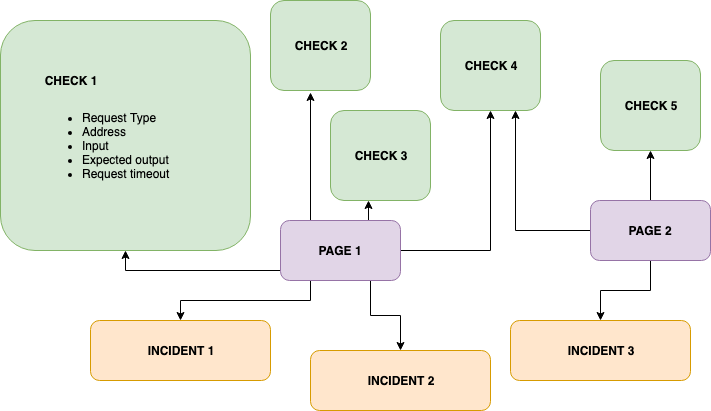

The diagram above was exported from draw.io. Its source (the exported page's mxGraphModel, read from the mxfile embedded in the PNG):
<mxGraphModel dx="853" dy="541" grid="1" gridSize="10" guides="1" tooltips="1" connect="1" arrows="1" fold="1" page="1" pageScale="1" pageWidth="850" pageHeight="1100" math="0" shadow="0">
  <root>
    <mxCell id="0" />
    <mxCell id="1" parent="0" />
    <mxCell id="2" style="edgeStyle=orthogonalEdgeStyle;rounded=0;orthogonalLoop=1;jettySize=auto;html=1;exitX=0;exitY=0.75;exitDx=0;exitDy=0;entryX=0.5;entryY=1;entryDx=0;entryDy=0;" edge="1" source="8" target="9" parent="1">
      <mxGeometry relative="1" as="geometry">
        <Array as="points">
          <mxPoint x="350" y="280" />
          <mxPoint x="195" y="280" />
        </Array>
      </mxGeometry>
    </mxCell>
    <mxCell id="3" style="edgeStyle=orthogonalEdgeStyle;rounded=0;orthogonalLoop=1;jettySize=auto;html=1;exitX=0.25;exitY=0;exitDx=0;exitDy=0;entryX=0.4;entryY=1.022;entryDx=0;entryDy=0;entryPerimeter=0;" edge="1" source="8" target="10" parent="1">
      <mxGeometry relative="1" as="geometry" />
    </mxCell>
    <mxCell id="4" style="edgeStyle=orthogonalEdgeStyle;rounded=0;orthogonalLoop=1;jettySize=auto;html=1;exitX=0.75;exitY=0;exitDx=0;exitDy=0;entryX=0.38;entryY=1;entryDx=0;entryDy=0;entryPerimeter=0;" edge="1" source="8" target="12" parent="1">
      <mxGeometry relative="1" as="geometry" />
    </mxCell>
    <mxCell id="5" style="edgeStyle=orthogonalEdgeStyle;rounded=0;orthogonalLoop=1;jettySize=auto;html=1;exitX=1;exitY=0.5;exitDx=0;exitDy=0;entryX=0.5;entryY=1;entryDx=0;entryDy=0;" edge="1" source="8" target="11" parent="1">
      <mxGeometry relative="1" as="geometry" />
    </mxCell>
    <mxCell id="6" style="edgeStyle=orthogonalEdgeStyle;rounded=0;orthogonalLoop=1;jettySize=auto;html=1;exitX=0.25;exitY=1;exitDx=0;exitDy=0;entryX=0.5;entryY=0;entryDx=0;entryDy=0;" edge="1" source="8" target="15" parent="1">
      <mxGeometry relative="1" as="geometry" />
    </mxCell>
    <mxCell id="7" style="edgeStyle=orthogonalEdgeStyle;rounded=0;orthogonalLoop=1;jettySize=auto;html=1;exitX=0.75;exitY=1;exitDx=0;exitDy=0;entryX=0.5;entryY=0;entryDx=0;entryDy=0;" edge="1" source="8" target="16" parent="1">
      <mxGeometry relative="1" as="geometry" />
    </mxCell>
    <mxCell id="8" value="&lt;b&gt;PAGE 1&lt;/b&gt;" style="rounded=1;whiteSpace=wrap;html=1;fillColor=#e1d5e7;strokeColor=#9673a6;" vertex="1" parent="1">
      <mxGeometry x="350" y="230" width="120" height="60" as="geometry" />
    </mxCell>
    <mxCell id="9" value="" style="rounded=1;whiteSpace=wrap;html=1;fillColor=#d5e8d4;strokeColor=#82b366;" vertex="1" parent="1">
      <mxGeometry x="70" y="30" width="250" height="230" as="geometry" />
    </mxCell>
    <mxCell id="10" value="&lt;b&gt;CHECK 2&lt;/b&gt;" style="rounded=1;whiteSpace=wrap;html=1;fillColor=#d5e8d4;strokeColor=#82b366;" vertex="1" parent="1">
      <mxGeometry x="340" y="10" width="100" height="90" as="geometry" />
    </mxCell>
    <mxCell id="11" value="&lt;b&gt;CHECK 4&lt;/b&gt;" style="rounded=1;whiteSpace=wrap;html=1;fillColor=#d5e8d4;strokeColor=#82b366;" vertex="1" parent="1">
      <mxGeometry x="510" y="30" width="100" height="90" as="geometry" />
    </mxCell>
    <mxCell id="12" value="&lt;b&gt;CHECK 3&lt;/b&gt;" style="rounded=1;whiteSpace=wrap;html=1;fillColor=#d5e8d4;strokeColor=#82b366;" vertex="1" parent="1">
      <mxGeometry x="400" y="120" width="100" height="90" as="geometry" />
    </mxCell>
    <mxCell id="13" value="&lt;b&gt;CHECK 1&lt;/b&gt;" style="text;html=1;strokeColor=none;fillColor=none;align=center;verticalAlign=middle;whiteSpace=wrap;rounded=0;" vertex="1" parent="1">
      <mxGeometry x="110" y="80" width="60" height="20" as="geometry" />
    </mxCell>
    <mxCell id="14" value="&lt;ul&gt;&lt;li&gt;Request Type&lt;/li&gt;&lt;li&gt;Address&lt;/li&gt;&lt;li&gt;Input&lt;/li&gt;&lt;li&gt;Expected output&lt;/li&gt;&lt;li&gt;Request timeout&lt;/li&gt;&lt;/ul&gt;" style="text;html=1;strokeColor=none;fillColor=none;align=left;verticalAlign=middle;whiteSpace=wrap;rounded=0;" vertex="1" parent="1">
      <mxGeometry x="110" y="90" width="130" height="130" as="geometry" />
    </mxCell>
    <mxCell id="15" value="&lt;b&gt;INCIDENT 1&lt;/b&gt;" style="rounded=1;whiteSpace=wrap;html=1;fillColor=#ffe6cc;strokeColor=#d79b00;" vertex="1" parent="1">
      <mxGeometry x="160" y="330" width="180" height="60" as="geometry" />
    </mxCell>
    <mxCell id="16" value="&lt;b style=&quot;white-space: normal&quot;&gt;INCIDENT 2&lt;br&gt;&lt;/b&gt;" style="rounded=1;whiteSpace=wrap;html=1;fillColor=#ffe6cc;strokeColor=#d79b00;" vertex="1" parent="1">
      <mxGeometry x="380" y="360" width="180" height="60" as="geometry" />
    </mxCell>
    <mxCell id="17" value="&lt;b style=&quot;white-space: normal&quot;&gt;INCIDENT 3&lt;/b&gt;" style="rounded=1;whiteSpace=wrap;html=1;fillColor=#ffe6cc;strokeColor=#d79b00;" vertex="1" parent="1">
      <mxGeometry x="580" y="330" width="180" height="60" as="geometry" />
    </mxCell>
    <mxCell id="18" style="edgeStyle=orthogonalEdgeStyle;rounded=0;orthogonalLoop=1;jettySize=auto;html=1;exitX=0;exitY=0.5;exitDx=0;exitDy=0;entryX=0.75;entryY=1;entryDx=0;entryDy=0;" edge="1" source="21" target="11" parent="1">
      <mxGeometry relative="1" as="geometry" />
    </mxCell>
    <mxCell id="19" style="edgeStyle=orthogonalEdgeStyle;rounded=0;orthogonalLoop=1;jettySize=auto;html=1;exitX=0.5;exitY=0;exitDx=0;exitDy=0;" edge="1" source="21" parent="1">
      <mxGeometry relative="1" as="geometry">
        <mxPoint x="720" y="160" as="targetPoint" />
      </mxGeometry>
    </mxCell>
    <mxCell id="20" style="edgeStyle=orthogonalEdgeStyle;rounded=0;orthogonalLoop=1;jettySize=auto;html=1;exitX=0.5;exitY=1;exitDx=0;exitDy=0;entryX=0.5;entryY=0;entryDx=0;entryDy=0;" edge="1" source="21" target="17" parent="1">
      <mxGeometry relative="1" as="geometry" />
    </mxCell>
    <mxCell id="21" value="&lt;b&gt;PAGE 2&lt;/b&gt;" style="rounded=1;whiteSpace=wrap;html=1;fillColor=#e1d5e7;strokeColor=#9673a6;" vertex="1" parent="1">
      <mxGeometry x="660" y="210" width="120" height="60" as="geometry" />
    </mxCell>
    <mxCell id="22" value="&lt;b&gt;CHECK 5&lt;/b&gt;" style="rounded=1;whiteSpace=wrap;html=1;fillColor=#d5e8d4;strokeColor=#82b366;" vertex="1" parent="1">
      <mxGeometry x="670" y="70" width="100" height="90" as="geometry" />
    </mxCell>
  </root>
</mxGraphModel>